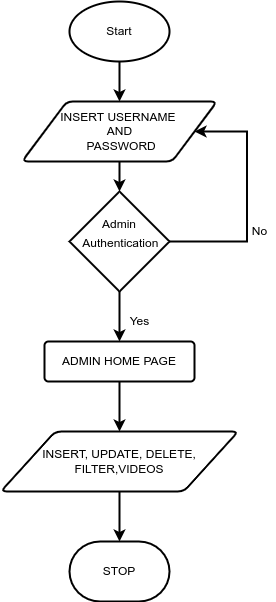

The diagram above was exported from draw.io. Its source (the exported page's mxGraphModel, read from the mxfile embedded in the PNG):
<mxGraphModel dx="1736" dy="946" grid="1" gridSize="10" guides="1" tooltips="1" connect="1" arrows="1" fold="1" page="1" pageScale="1" pageWidth="850" pageHeight="1100" math="0" shadow="0">
  <root>
    <mxCell id="0" />
    <mxCell id="1" parent="0" />
    <mxCell id="HUBcOSk16bzjtFB4gaSM-7" style="edgeStyle=orthogonalEdgeStyle;rounded=0;orthogonalLoop=1;jettySize=auto;html=1;fontSize=12;strokeWidth=2;" edge="1" parent="1" source="HUBcOSk16bzjtFB4gaSM-1" target="HUBcOSk16bzjtFB4gaSM-6">
      <mxGeometry relative="1" as="geometry" />
    </mxCell>
    <mxCell id="HUBcOSk16bzjtFB4gaSM-1" value="&lt;font style=&quot;font-size: 12px&quot;&gt;Start&lt;/font&gt;" style="strokeWidth=2;html=1;shape=mxgraph.flowchart.start_1;whiteSpace=wrap;" vertex="1" parent="1">
      <mxGeometry x="390" y="140" width="100" height="60" as="geometry" />
    </mxCell>
    <mxCell id="HUBcOSk16bzjtFB4gaSM-2" value="STOP" style="strokeWidth=2;html=1;shape=mxgraph.flowchart.terminator;whiteSpace=wrap;" vertex="1" parent="1">
      <mxGeometry x="390" y="680" width="100" height="60" as="geometry" />
    </mxCell>
    <mxCell id="HUBcOSk16bzjtFB4gaSM-27" style="edgeStyle=elbowEdgeStyle;rounded=0;orthogonalLoop=1;jettySize=auto;html=1;fontSize=12;strokeWidth=2;elbow=vertical;" edge="1" parent="1" source="HUBcOSk16bzjtFB4gaSM-5" target="HUBcOSk16bzjtFB4gaSM-16">
      <mxGeometry relative="1" as="geometry" />
    </mxCell>
    <mxCell id="HUBcOSk16bzjtFB4gaSM-5" value="&lt;font style=&quot;font-size: 12px&quot;&gt;Admin&lt;br&gt;&amp;nbsp;Authentication&lt;br&gt;&lt;br&gt;&lt;/font&gt;" style="strokeWidth=2;html=1;shape=mxgraph.flowchart.decision;whiteSpace=wrap;fontSize=16;" vertex="1" parent="1">
      <mxGeometry x="390" y="330" width="100" height="100" as="geometry" />
    </mxCell>
    <mxCell id="HUBcOSk16bzjtFB4gaSM-9" style="edgeStyle=orthogonalEdgeStyle;rounded=0;orthogonalLoop=1;jettySize=auto;html=1;fontSize=12;strokeWidth=2;" edge="1" parent="1" source="HUBcOSk16bzjtFB4gaSM-6" target="HUBcOSk16bzjtFB4gaSM-5">
      <mxGeometry relative="1" as="geometry" />
    </mxCell>
    <mxCell id="HUBcOSk16bzjtFB4gaSM-14" style="edgeStyle=entityRelationEdgeStyle;rounded=0;orthogonalLoop=1;jettySize=auto;html=1;fontSize=12;elbow=vertical;exitX=1;exitY=0.5;exitDx=0;exitDy=0;exitPerimeter=0;strokeWidth=2;" edge="1" parent="1" source="HUBcOSk16bzjtFB4gaSM-5" target="HUBcOSk16bzjtFB4gaSM-6">
      <mxGeometry relative="1" as="geometry" />
    </mxCell>
    <mxCell id="HUBcOSk16bzjtFB4gaSM-6" value="INSERT USERNAME &lt;br&gt;AND&lt;br&gt;&amp;nbsp;PASSWORD" style="shape=parallelogram;html=1;strokeWidth=2;perimeter=parallelogramPerimeter;whiteSpace=wrap;rounded=1;arcSize=12;size=0.23;fontSize=12;" vertex="1" parent="1">
      <mxGeometry x="342.5" y="240" width="195" height="60" as="geometry" />
    </mxCell>
    <mxCell id="HUBcOSk16bzjtFB4gaSM-15" value="No" style="text;html=1;align=center;verticalAlign=middle;resizable=0;points=[];autosize=1;strokeColor=none;fillColor=none;fontSize=12;" vertex="1" parent="1">
      <mxGeometry x="565" y="360" width="30" height="20" as="geometry" />
    </mxCell>
    <mxCell id="HUBcOSk16bzjtFB4gaSM-28" style="edgeStyle=elbowEdgeStyle;rounded=0;orthogonalLoop=1;jettySize=auto;elbow=vertical;html=1;fontSize=12;strokeWidth=2;" edge="1" parent="1" source="HUBcOSk16bzjtFB4gaSM-16" target="HUBcOSk16bzjtFB4gaSM-21">
      <mxGeometry relative="1" as="geometry" />
    </mxCell>
    <mxCell id="HUBcOSk16bzjtFB4gaSM-16" value="ADMIN HOME PAGE" style="rounded=1;arcSize=10;whiteSpace=wrap;html=1;align=center;fontSize=12;strokeWidth=2;" vertex="1" parent="1">
      <mxGeometry x="365" y="480" width="150" height="40" as="geometry" />
    </mxCell>
    <mxCell id="HUBcOSk16bzjtFB4gaSM-20" value="Yes" style="text;html=1;align=center;verticalAlign=middle;resizable=0;points=[];autosize=1;strokeColor=none;fillColor=none;fontSize=12;" vertex="1" parent="1">
      <mxGeometry x="440" y="450" width="40" height="20" as="geometry" />
    </mxCell>
    <mxCell id="HUBcOSk16bzjtFB4gaSM-29" style="edgeStyle=elbowEdgeStyle;rounded=0;orthogonalLoop=1;jettySize=auto;elbow=vertical;html=1;entryX=0.5;entryY=0;entryDx=0;entryDy=0;entryPerimeter=0;fontSize=12;strokeWidth=2;" edge="1" parent="1" source="HUBcOSk16bzjtFB4gaSM-21" target="HUBcOSk16bzjtFB4gaSM-2">
      <mxGeometry relative="1" as="geometry" />
    </mxCell>
    <mxCell id="HUBcOSk16bzjtFB4gaSM-21" value="INSERT, UPDATE, DELETE,&lt;br&gt;FILTER,VIDEOS" style="shape=parallelogram;html=1;strokeWidth=2;perimeter=parallelogramPerimeter;whiteSpace=wrap;rounded=1;arcSize=12;size=0.23;fontSize=12;" vertex="1" parent="1">
      <mxGeometry x="321.25" y="570" width="237.5" height="60" as="geometry" />
    </mxCell>
  </root>
</mxGraphModel>